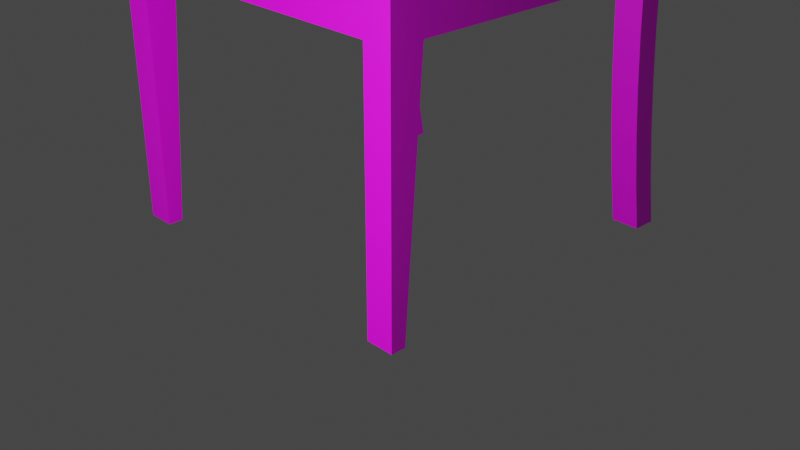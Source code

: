 # Source: zidle_textura_zaloha.blend  (saved by Blender 2.93.20; exported with 4.5.12 LTS)
import bpy
from mathutils import Matrix  # noqa: F401  (used for matrix-valued properties, if any)

bpy.ops.wm.read_factory_settings(use_empty=True)
scene = bpy.context.scene
scene.name = 'Scene'

# ---- collections
col_collection = bpy.data.collections.new('Collection'); scene.collection.children.link(col_collection)

# ---- images (referenced by path relative to the original .blend; pixels are not part of the script)
import os
ASSET_DIR = os.environ.get("B2B_ASSET_DIR", "")  # directory of the original .blend (textures are referenced by path, not embedded)
HERE = os.path.dirname(os.path.abspath(__file__))  # packed textures are extracted next to this script under _unpacked/

def load_image(name, relpath, width, height, colorspace="sRGB"):
    """Load a texture the original file referenced (path relative to the .blend, or extracted next to this script)."""
    p = next((c for c in (os.path.join(HERE, relpath), os.path.join(ASSET_DIR, relpath)) if relpath and os.path.exists(c)), "")
    if p:
        img = bpy.data.images.load(p, check_existing=True)
        img.name = name
    else:  # same state as the original file: an image datablock whose file is absent (Cycles renders it pink)
        img = bpy.data.images.new(name, width, height)
        img.source = "FILE"
        img.filepath = "//" + (relpath or name)
    img.colorspace_settings.name = colorspace
    return img
img_cloth_jpg = load_image('cloth.jpg', 'cloth.jpg', 1024, 1024, 'sRGB')
img_stolek_jpg = load_image('stolek.jpg', 'stolek.jpg', 1024, 1024, 'sRGB')

# ---- materials (node trees are filled in below, after node groups)
mat_material_003 = bpy.data.materials.new('Material.003')
mat_material_003.alpha_threshold = 0.0
mat_material_003.use_transparent_shadow = False
mat_material_003.roughness = 0.5
mat_material_003.line_color = (0.0, 0.0, 0.0, 1.0)
mat_latka = bpy.data.materials.new('latka')
mat_latka.use_transparent_shadow = False
mat_drevo = bpy.data.materials.new('drevo')
mat_drevo.use_transparent_shadow = False

# ---- material node trees
mat_latka.use_nodes = True; mat_latka.node_tree.nodes.clear()
_N = mat_latka.node_tree.nodes; _L = mat_latka.node_tree.links
n0 = _N.new('ShaderNodeBsdfPrincipled'); n0.name = 'Principled BSDF'; n0.location = (10, 300)
n0.distribution = 'GGX'
n0.subsurface_method = 'BURLEY'
n0.inputs[3].default_value = 1.45
n0.inputs[27].default_value = (0.0, 0.0, 0.0, 1.0)
n0.inputs[28].default_value = 1.0
n1 = _N.new('ShaderNodeOutputMaterial'); n1.name = 'Material Output'; n1.location = (300, 300)
n2 = _N.new('ShaderNodeTexImage'); n2.name = 'Image Texture'; n2.location = (-280, 270)
n2.image = img_cloth_jpg
_L.new(n0.outputs[0], n1.inputs[0])
_L.new(n2.outputs[0], n0.inputs[0])
n1.is_active_output = True
mat_drevo.use_nodes = True; mat_drevo.node_tree.nodes.clear()
_N = mat_drevo.node_tree.nodes; _L = mat_drevo.node_tree.links
n0 = _N.new('ShaderNodeBsdfPrincipled'); n0.name = 'Principled BSDF'; n0.location = (10, 300)
n0.distribution = 'GGX'
n0.subsurface_method = 'BURLEY'
n0.inputs[3].default_value = 1.45
n0.inputs[27].default_value = (0.0, 0.0, 0.0, 1.0)
n0.inputs[28].default_value = 1.0
n1 = _N.new('ShaderNodeOutputMaterial'); n1.name = 'Material Output'; n1.location = (300, 300)
n2 = _N.new('ShaderNodeTexImage'); n2.name = 'Image Texture'; n2.location = (-280, 270)
n2.image = img_stolek_jpg
_L.new(n0.outputs[0], n1.inputs[0])
_L.new(n2.outputs[0], n0.inputs[0])
n1.is_active_output = True

# ---- world
world_world = bpy.data.worlds.new('World'); scene.world = world_world
world_world.use_nodes = True; world_world.node_tree.nodes.clear()
_N = world_world.node_tree.nodes; _L = world_world.node_tree.links
n0 = _N.new('ShaderNodeOutputWorld'); n0.name = 'World Output'; n0.location = (300, 300)
n1 = _N.new('ShaderNodeBackground'); n1.name = 'Background'; n1.location = (10, 300)
n1.inputs[0].default_value = (0.05088, 0.05088, 0.05088, 1.0)
_L.new(n1.outputs[0], n0.inputs[0])
n0.is_active_output = True
world_world.color = (0.05088, 0.05088, 0.05088)
world_world.use_sun_shadow = False
world_world.sun_shadow_jitter_overblur = 0.0

# ---- cameras
cam_camera = bpy.data.cameras.new('Camera')
cam_camera.clip_end = 100.0
cam_camera.ortho_scale = 7.314

# ---- lights
light_light = bpy.data.lights.new('Light', 'POINT')
light_light.transmission_factor = 0.0
light_light.energy = 1000.0
light_light.shadow_soft_size = 0.1
light_light.shadow_maximum_resolution = 0.006
light_light.use_absolute_resolution = True

# ---- meshes
me_layer0_001mesh_001 = bpy.data.meshes.new('Layer0_001Mesh.001')
me_layer0_001mesh_001.from_pydata([(-0.5501, 0.5719, 1.816), (-0.5258, 0.5719, 1.651), (-0.405, 0.4781, 0.9894), (-0.4077, -0.4789, 0.8235), (-0.4077, 0.4781, 0.8235), (-0.5258, -0.4789, 1.651), (-0.507, -0.5727, 1.487), (-0.5258, -0.5727, 1.651), (-0.507, -0.4789, 1.487), (-0.4826, 0.5719, 0.9894), (-0.4853, 0.4781, 0.8235), (-0.4853, 0.5719, 0.8235), (-0.502, 0.5719, -1.49e-08), (-0.4725, 0.4781, 0.1633), (-0.502, 0.4781, -1.49e-08), (-0.4725, 0.5719, 0.1633), (-0.5501, -0.5727, 1.816), (-0.4077, 0.5719, 1.155), (-0.4159, 0.5719, 1.321), (-0.4935, 0.5719, 0.6577), (-0.507, 0.4781, 0.4923), (-0.4935, 0.4781, 0.6577), (-0.507, 0.5719, 0.4923), (-0.4935, 0.5719, 1.321), (-0.4935, 0.4781, 1.321), (-0.4853, 0.5719, 1.155), (-0.5796, 0.4781, -1.49e-08), (-0.5796, 0.5719, -1.49e-08), (-0.4725, 0.5719, 1.816), (-0.502, 0.4781, 1.979), (-0.502, 0.5719, 1.979), (-0.4482, -0.4789, 0.3275), (-0.4294, -0.5727, 0.4923), (-0.4482, -0.5727, 0.3275), (-0.4294, -0.4789, 0.4923), (-0.4294, -0.5727, 1.487), (-0.4159, -0.5727, 1.321), (0.565, 0.5719, -1.49e-08), (0.565, 0.4781, 0.8235), (0.565, 0.4781, -1.49e-08), (0.565, 0.5719, 0.8235), (-0.4725, -0.5727, 0.1633), (-0.5796, -0.5727, -1.49e-08), (-0.502, -0.5727, -1.49e-08), (-0.5501, -0.5727, 0.1633), (-0.5258, -0.5727, 0.3275), (-0.507, -0.5727, 0.4923), (-0.4159, -0.5727, 0.6577), (-0.4935, -0.5727, 0.6577), (-0.4853, -0.5727, 0.8235), (-0.4826, -0.5727, 0.9894), (-0.4077, -0.5727, 1.155), (-0.4853, -0.5727, 1.155), (-0.4935, -0.5727, 1.321), (-0.4482, -0.5727, 1.651), (-0.4725, -0.5727, 1.816), (-0.502, -0.5727, 1.979), (-0.5796, -0.5727, 1.979), (-0.4482, 0.4781, 1.651), (-0.5796, 0.4781, 1.979), (-0.4482, -0.4789, 1.651), (-0.4294, 0.5719, 1.487), (-0.4482, 0.5719, 1.651), (-0.502, -0.4789, 1.979), (-0.4725, -0.4789, 0.1633), (-0.405, 0.5719, 0.9894), (-0.5796, 0.5719, 1.979), (-0.507, -0.4789, 0.4923), (-0.5258, -0.4789, 0.3275), (-0.5796, -0.4789, 1.979), (0.4588, 0.5719, 0.8235), (0.5167, 0.4781, -1.49e-08), (0.5167, 0.5719, -1.49e-08), (-0.502, -0.4789, -1.49e-08), (0.4588, -0.4757, 0.8235), (0.565, -0.4757, 0.8235), (-0.4077, 0.5719, 0.8235), (-0.4159, 0.5719, 0.6577), (-0.4159, 0.4781, 0.6577), (-0.5501, -0.4789, 0.1633), (-0.4482, 0.5719, 0.3275), (-0.4294, 0.4781, 0.4923), (-0.4482, 0.4781, 0.3275), (-0.4294, 0.5719, 0.4923), (0.565, -0.4757, -1.49e-08), (0.565, -0.5727, 0.8235), (0.5167, -0.5727, -1.49e-08), (-0.4935, -0.4789, 0.6577), (-0.507, 0.5719, 1.487), (-0.4935, -0.4789, 1.321), (0.565, 0.5719, 0.9894), (0.4471, 0.5719, 0.9894), (0.5167, -0.4757, -1.49e-08), (-0.5258, 0.4781, 0.3275), (-0.5258, 0.5719, 0.3275), (-0.5501, 0.5719, 0.1633), (-0.5501, 0.4781, 0.1633), (-0.4159, -0.4789, 0.6577), (-0.4853, -0.4789, 0.8235), (0.4471, -0.5727, 0.9894), (0.5417, -0.5494, 0.9894), (0.565, -0.5727, 0.9894), (0.5417, 0.5486, 0.9894), (-0.3818, 0.5486, 0.9894), (0.565, -0.4757, 0.9894), (0.565, 0.4781, 0.9894), (0.5371, -0.5448, 1.062), (0.5326, -0.5403, 1.066), (-0.3808, -0.5484, 1.058), (0.5407, -0.5484, 1.058), (-0.3707, -0.5133, 1.067), (-0.3726, 0.5395, 1.066), (-0.3707, 0.5375, 1.067), (-0.3808, 0.5476, 1.058), (0.5306, 0.5486, 1.056), (-0.3818, 0.5486, 1.056), (0.5417, 0.5486, 1.056), (0.5407, 0.5476, 1.058), (0.5306, 0.5476, 1.058), (-0.4853, -0.4789, 1.155), (-0.4853, 0.4781, 1.155), (0.5306, 0.5395, 1.066), (0.5306, 0.5375, 1.067), (0.5371, 0.544, 1.062), (0.5306, -0.5383, 1.067), (0.5326, 0.5395, 1.066), (-0.3771, 0.544, 1.062), (0.5417, -0.5494, 1.056), (-0.3818, -0.5494, 0.9894), (-0.3818, -0.5494, 1.056), (-0.507, 0.4781, 1.487), (-0.5501, -0.4789, 1.816), (-0.5501, 0.4781, 1.816), (-0.4077, 0.4781, 1.155), (-0.4077, -0.4789, 1.155), (-0.4159, -0.4789, 1.321), (-0.4725, -0.4789, 1.816), (-0.4725, 0.4781, 1.816), (0.4588, -0.5727, 0.8235), (0.4588, 0.4781, 0.8235), (-0.3771, -0.5448, 1.062), (-0.3726, -0.5403, 1.066), (-0.405, -0.4789, 0.9894), (-0.4826, 0.4781, 0.9894), (-0.4826, -0.4789, 0.9894), (-0.3707, -0.5383, 1.067), (-0.4077, -0.5727, 0.8235), (-0.405, -0.5727, 0.9894), (0.565, -0.5727, -1.49e-08), (-0.5796, -0.4789, -1.49e-08), (-0.5258, 0.4781, 1.651), (-0.4159, 0.4781, 1.321), (-0.4294, 0.4781, 1.487), (-0.4294, -0.4789, 1.487)], [], [(0, 66, 30, 28), (4, 139, 74, 3), (3, 98, 10, 4), (40, 37, 72, 70), (19, 77, 83, 22), (21, 20, 81, 78), (57, 69, 131, 16), (110, 141, 145), (89, 24, 120, 119), (76, 65, 91, 70), (15, 80, 82, 13), (6, 8, 89, 53), (74, 139, 38, 75), (87, 97, 34, 67), (68, 31, 64, 79), (67, 34, 31, 68), (70, 91, 90, 40), (7, 5, 8, 6), (137, 28, 30, 29), (12, 15, 13, 14), (63, 29, 59, 69), (44, 42, 43, 41), (80, 83, 81, 82), (144, 98, 49, 50), (35, 153, 60, 54), (79, 149, 42, 44), (95, 15, 12, 27), (20, 93, 82, 81), (52, 119, 144, 50), (136, 137, 29, 63), (106, 107, 141, 140), (69, 59, 132, 131), (16, 131, 5, 7), (66, 0, 132, 59), (64, 31, 33, 41), (45, 44, 41, 33), (71, 139, 70, 72), (9, 25, 17, 65), (48, 46, 32, 47), (98, 3, 97, 87), (140, 108, 109, 106), (6, 35, 54, 7), (86, 138, 74, 92), (37, 39, 71, 72), (70, 139, 4, 76), (49, 48, 47, 146), (104, 75, 38, 105), (93, 96, 13, 82), (150, 132, 0, 1), (50, 49, 146, 147), (143, 10, 98, 144), (36, 135, 153, 35), (10, 143, 9, 11), (99, 147, 146, 138), (22, 94, 93, 20), (151, 135, 134, 133), (87, 67, 46, 48), (111, 110, 112), (113, 114, 115), (114, 113, 116), (116, 113, 117), (117, 113, 118), (94, 95, 96, 93), (112, 121, 111), (121, 123, 126), (58, 150, 5, 60), (107, 122, 124), (122, 107, 125), (53, 36, 35, 6), (73, 43, 42, 149), (116, 115, 114), (110, 111, 141), (98, 87, 48, 49), (151, 18, 61, 152), (107, 145, 141), (145, 107, 124), (145, 112, 110), (126, 118, 113), (118, 126, 117), (117, 126, 123), (117, 123, 106, 109), (109, 108, 129, 127), (150, 1, 88, 130), (11, 19, 21, 10), (7, 54, 55, 16), (120, 25, 9, 143), (54, 60, 136, 55), (153, 152, 58, 60), (126, 113, 108, 140), (76, 11, 9, 65), (25, 120, 24, 23), (95, 27, 26, 96), (94, 80, 15, 95), (77, 76, 4, 78), (68, 79, 44, 45), (122, 121, 112), (101, 99, 138, 85), (46, 45, 33, 32), (115, 116, 102, 103), (34, 97, 47, 32), (126, 111, 121), (121, 125, 123), (85, 138, 86, 148), (65, 17, 133, 2), (73, 64, 41, 43), (11, 76, 77, 19), (52, 51, 36, 53), (23, 88, 61, 18), (66, 59, 29, 30), (75, 84, 92, 74), (138, 146, 3, 74), (18, 151, 133, 17), (97, 3, 146, 47), (83, 77, 78, 81), (152, 61, 62, 58), (96, 26, 14, 13), (22, 83, 80, 94), (145, 124, 122, 112), (51, 134, 135, 36), (19, 22, 20, 21), (130, 8, 5, 150), (23, 24, 130, 88), (12, 14, 26, 27), (25, 23, 18, 17), (147, 142, 134, 51), (31, 34, 32, 33), (73, 149, 79, 64), (106, 123, 125, 107), (128, 100, 127, 129), (53, 89, 119, 52), (69, 57, 56, 63), (67, 68, 45, 46), (38, 139, 71, 39), (10, 21, 78, 4), (1, 0, 28, 62), (115, 103, 128, 129), (126, 140, 141, 111), (37, 40, 38, 39), (119, 134, 142, 144), (88, 1, 62, 61), (104, 101, 85, 75), (85, 148, 84, 75), (16, 55, 56, 57), (116, 117, 109, 127), (102, 116, 127, 100), (84, 148, 86, 92), (133, 134, 119, 120), (51, 52, 50, 147), (137, 58, 62, 28), (113, 115, 129, 108), (55, 136, 63, 56), (122, 125, 121), (40, 90, 105, 38), (2, 142, 147, 128, 103, 65), (101, 100, 99), (104, 100, 101), (105, 90, 102), (91, 102, 90), (99, 100, 128, 147), (105, 102, 100, 104), (65, 103, 102, 91), (132, 150, 58, 137), (142, 2, 143, 144), (60, 5, 131, 136), (132, 137, 136, 131), (143, 2, 133, 120), (130, 24, 151, 152), (8, 130, 152, 153), (8, 153, 135, 89), (24, 89, 135, 151)])
me_layer0_001mesh_001.polygons.foreach_set('material_index', [2, 2, 2, 2, 2, 2, 2, 1, 2, 2, 2, 2, 2, 2, 2, 2, 2, 2, 2, 2, 2, 2, 2, 2, 2, 2, 2, 2, 2, 2, 1, 2, 2, 2, 2, 2, 2, 2, 2, 2, 1, 2, 2, 0, 2, 2, 2, 2, 2, 2, 2, 2, 2, 2, 2, 2, 2, 1, 1, 1, 1, 1, 2, 1, 1, 2, 1, 1, 2, 0, 1, 1, 2, 2, 1, 1, 1, 1, 1, 1, 1, 1, 2, 2, 2, 2, 2, 2, 1, 2, 2, 2, 2, 2, 2, 1, 2, 2, 1, 2, 1, 1, 2, 2, 2, 2, 2, 2, 2, 2, 2, 2, 2, 2, 2, 2, 2, 1, 2, 2, 2, 2, 0, 2, 2, 2, 2, 1, 1, 2, 2, 2, 2, 2, 2, 1, 1, 2, 2, 2, 2, 2, 2, 1, 1, 0, 2, 2, 2, 1, 2, 1, 2, 2, 2, 2, 2, 2, 2, 2, 2, 2, 2, 2, 2, 2, 2, 2, 2, 2])
_uv = me_layer0_001mesh_001.uv_layers.new(name='UVMap')
_uv.uv.foreach_set('vector', [0.145, 0.9086, 0.147, 0.9886, 0.1306, 0.9842, 0.1285, 0.9044, 0.116, 0.1977, 0.116, 0.5649, 0.1653, 0.5649, 0.1654, 0.1977, 0.1654, 0.1977, 0.1654, 0.1649, 0.116, 0.1649, 0.116, 0.1977, 0.1472, 0.9258, 0.1519, 0.03004, 0.1636, 0.03126, 0.173, 0.9285, 0.1416, 0.3422, 0.1248, 0.3437, 0.1259, 0.2636, 0.1426, 0.2609, 0.162, 0.3435, 0.163, 0.2622, 0.1796, 0.2667, 0.1788, 0.347, 0.148, 0.03039, 0.1707, 0.03292, 0.1684, 0.1093, 0.1455, 0.107, 0.8374, 0.6837, 0.8499, 0.8807, 0.8338, 0.8667, 0.1459, 0.02418, 0.1459, 0.9341, 0.1187, 0.9341, 0.1187, 0.02418, 0.1716, 0.8835, 0.1179, 0.8828, 0.1179, 0.6516, 0.1716, 0.6484, 0.1279, 0.1039, 0.1269, 0.1836, 0.1068, 0.1824, 0.1078, 0.1026, 0.1419, 0.2618, 0.165, 0.2631, 0.164, 0.3408, 0.1407, 0.3398, 0.1653, 0.5649, 0.116, 0.5649, 0.116, 0.6099, 0.1653, 0.6099, 0.1646, 0.6549, 0.1839, 0.6516, 0.1848, 0.7296, 0.1656, 0.7339, 0.1666, 0.8127, 0.1856, 0.8072, 0.1864, 0.8845, 0.1676, 0.891, 0.1656, 0.7339, 0.1848, 0.7296, 0.1856, 0.8072, 0.1666, 0.8127, 0.1716, 0.6484, 0.1179, 0.6516, 0.1179, 0.6196, 0.1716, 0.6196, 0.1435, 0.1842, 0.1665, 0.186, 0.165, 0.2631, 0.1419, 0.2618, 0.1084, 0.9069, 0.1285, 0.9044, 0.1306, 0.9842, 0.1104, 0.9868, 0.1291, 0.02435, 0.1279, 0.1039, 0.1078, 0.1026, 0.109, 0.02289, 0.1596, 0.04004, 0.1596, 0.7012, 0.1474, 0.7012, 0.1474, 0.04004, 0.1443, 0.892, 0.1455, 0.9696, 0.1267, 0.9643, 0.1253, 0.8872, 0.1269, 0.1836, 0.1259, 0.2636, 0.1057, 0.2623, 0.1068, 0.1824, 0.1632, 0.4974, 0.1634, 0.5761, 0.14, 0.5768, 0.1396, 0.4975, 0.1228, 0.264, 0.09974, 0.2622, 0.1016, 0.185, 0.1246, 0.1872, 0.1676, 0.891, 0.1684, 0.9685, 0.1455, 0.9696, 0.1443, 0.892, 0.1444, 0.09891, 0.1279, 0.1039, 0.1291, 0.02435, 0.1454, 0.01885, 0.163, 0.2622, 0.1638, 0.181, 0.1803, 0.1866, 0.1796, 0.2667, 0.1399, 0.4184, 0.1633, 0.4188, 0.1632, 0.4974, 0.1396, 0.4975, 0.1857, 0.04004, 0.1857, 0.7012, 0.1596, 0.7012, 0.1596, 0.04004, 0.09627, 0.897, 0.1101, 0.8834, 0.8499, 0.8807, 0.8638, 0.8941, 0.1474, 0.04004, 0.1474, 0.7012, 0.1213, 0.7012, 0.1213, 0.04004, 0.1455, 0.107, 0.1684, 0.1093, 0.1665, 0.186, 0.1435, 0.1842, 0.147, 0.9886, 0.145, 0.9086, 0.1651, 0.9064, 0.1671, 0.9862, 0.1023, 0.8887, 0.1009, 0.8114, 0.124, 0.81, 0.1253, 0.8872, 0.1432, 0.8137, 0.1443, 0.892, 0.1253, 0.8872, 0.124, 0.81, 0.1864, 0.02646, 0.1958, 0.9237, 0.173, 0.9285, 0.1636, 0.03126, 0.1404, 0.5047, 0.1405, 0.5857, 0.1238, 0.5849, 0.1235, 0.5046, 0.141, 0.6559, 0.1421, 0.7349, 0.1228, 0.7324, 0.1216, 0.6545, 0.1634, 0.5761, 0.1827, 0.5732, 0.1839, 0.6516, 0.1646, 0.6549, 0.8638, 0.8941, 0.8782, 0.9083, 0.0818, 0.9113, 0.09627, 0.897, 0.1419, 0.2618, 0.1228, 0.264, 0.1246, 0.1872, 0.1435, 0.1842, 0.1365, 0.02098, 0.1285, 0.8448, 0.1084, 0.8403, 0.1164, 0.01644, 0.0, 0.0, 1.0, 0.0, 1.0, 1.0, 0.0, 1.0, 0.1112, 0.5649, 0.116, 0.5649, 0.116, 0.1977, 0.1112, 0.1977, 0.14, 0.5768, 0.141, 0.6559, 0.1216, 0.6545, 0.1205, 0.5762, 0.1179, 0.3354, 0.1716, 0.3354, 0.1716, 0.5942, 0.1179, 0.5942, 0.1638, 0.181, 0.1646, 0.1001, 0.181, 0.1068, 0.1803, 0.1866, 0.1636, 0.8262, 0.1651, 0.9064, 0.145, 0.9086, 0.1434, 0.828, 0.1396, 0.4975, 0.14, 0.5768, 0.1205, 0.5762, 0.1201, 0.4974, 0.1581, 0.7198, 0.1181, 0.7198, 0.1181, 0.0289, 0.1581, 0.0289, 0.1215, 0.3413, 0.09827, 0.3399, 0.09974, 0.2622, 0.1228, 0.264, 0.161, 0.4244, 0.1606, 0.5048, 0.1404, 0.5047, 0.1407, 0.4235, 0.1179, 0.2771, 0.1179, 0.04594, 0.1716, 0.04521, 0.1716, 0.2803, 0.1426, 0.2609, 0.1435, 0.1798, 0.1638, 0.181, 0.163, 0.2622, 0.1587, 0.9341, 0.1587, 0.02418, 0.1859, 0.02418, 0.1859, 0.9341, 0.1646, 0.6549, 0.1656, 0.7339, 0.1421, 0.7349, 0.141, 0.6559, 0.8441, 0.1114, 0.8374, 0.6837, 0.8332, 0.1231, 0.8711, 0.08595, 0.4276, 0.07436, 0.8856, 0.07265, 0.4276, 0.07436, 0.8711, 0.08595, 0.06339, 0.06999, 0.06339, 0.06999, 0.8711, 0.08595, 0.07966, 0.08518, 0.07966, 0.08518, 0.8711, 0.08595, 0.4376, 0.08836, 0.1435, 0.1798, 0.1444, 0.09891, 0.1646, 0.1001, 0.1638, 0.181, 0.8332, 0.1231, 0.1185, 0.1141, 0.8441, 0.1114, 0.1185, 0.1141, 0.09418, 0.09936, 0.8576, 0.09815, 0.1333, 0.03155, 0.1441, 0.03155, 0.1441, 0.8526, 0.1333, 0.8526, 0.1101, 0.8834, 0.1203, 0.1251, 0.1233, 0.8703, 0.1203, 0.1251, 0.1101, 0.8834, 0.1101, 0.1147, 0.1407, 0.3398, 0.1215, 0.3413, 0.1228, 0.264, 0.1419, 0.2618, 0.0, 0.0, 1.0, 0.0, 1.0, 1.0, 0.0, 1.0, 0.06339, 0.06999, 0.8856, 0.07265, 0.4276, 0.07436, 0.8374, 0.6837, 0.8441, 0.1114, 0.8499, 0.8807, 0.1634, 0.5761, 0.1646, 0.6549, 0.141, 0.6559, 0.14, 0.5768, 0.1043, 0.6659, 0.1244, 0.6649, 0.1254, 0.7449, 0.1053, 0.7463, 0.1101, 0.8834, 0.8338, 0.8667, 0.8499, 0.8807, 0.8338, 0.8667, 0.1101, 0.8834, 0.1233, 0.8703, 0.8338, 0.8667, 0.8332, 0.1231, 0.8374, 0.6837, 0.8576, 0.09815, 0.4376, 0.08836, 0.8711, 0.08595, 0.4376, 0.08836, 0.8576, 0.09815, 0.07966, 0.08518, 0.07966, 0.08518, 0.8576, 0.09815, 0.09418, 0.09936, 0.07966, 0.08518, 0.09418, 0.09936, 0.09627, 0.897, 0.0818, 0.9113, 0.0818, 0.9113, 0.8782, 0.9083, 0.8949, 0.9246, 0.06672, 0.9262, 0.1636, 0.8262, 0.1434, 0.828, 0.1421, 0.7473, 0.1623, 0.7458, 0.1407, 0.4235, 0.1416, 0.3422, 0.162, 0.3435, 0.161, 0.4244, 0.1435, 0.1842, 0.1246, 0.1872, 0.1267, 0.1108, 0.1455, 0.107, 0.1608, 0.5852, 0.1405, 0.5857, 0.1404, 0.5047, 0.1606, 0.5048, 0.1246, 0.1872, 0.1016, 0.185, 0.1039, 0.1083, 0.1267, 0.1108, 0.1103, 0.8526, 0.1103, 0.03155, 0.1333, 0.03155, 0.1333, 0.8526, 0.8576, 0.09815, 0.8711, 0.08595, 0.8782, 0.9083, 0.8638, 0.8941, 0.1239, 0.424, 0.1407, 0.4235, 0.1404, 0.5047, 0.1235, 0.5046, 0.1405, 0.5857, 0.1608, 0.5852, 0.1614, 0.6655, 0.1411, 0.6665, 0.1444, 0.09891, 0.1454, 0.01885, 0.1653, 0.01989, 0.1646, 0.1001, 0.1435, 0.1798, 0.1269, 0.1836, 0.1279, 0.1039, 0.1444, 0.09891, 0.1248, 0.3437, 0.1239, 0.424, 0.1037, 0.4228, 0.1047, 0.3424, 0.1666, 0.8127, 0.1676, 0.891, 0.1443, 0.892, 0.1432, 0.8137, 0.1203, 0.1251, 0.1185, 0.1141, 0.8332, 0.1231, 0.1179, 0.3091, 0.1179, 0.2771, 0.1716, 0.2803, 0.1716, 0.3091, 0.1421, 0.7349, 0.1432, 0.8137, 0.124, 0.81, 0.1228, 0.7324, 0.8856, 0.07265, 0.06339, 0.06999, 0.007017, 0.009815, 0.9516, 9.753e-05, 0.09957, 0.7338, 0.09829, 0.6558, 0.1216, 0.6545, 0.1228, 0.7324, 0.8576, 0.09815, 0.8441, 0.1114, 0.1185, 0.1141, 0.1185, 0.1141, 0.1101, 0.1147, 0.09418, 0.09936, 0.1505, 0.8423, 0.1285, 0.8448, 0.1365, 0.02098, 0.1465, 0.01985, 0.1235, 0.5046, 0.1238, 0.5849, 0.1036, 0.5856, 0.1033, 0.5051, 0.1037, 0.9658, 0.1023, 0.8887, 0.1253, 0.8872, 0.1267, 0.9643, 0.1407, 0.4235, 0.1239, 0.424, 0.1248, 0.3437, 0.1416, 0.3422, 0.1399, 0.4184, 0.1206, 0.419, 0.1215, 0.3413, 0.1407, 0.3398, 0.1411, 0.6665, 0.1421, 0.7473, 0.1254, 0.7449, 0.1244, 0.6649, 0.02471, 0.5159, 0.05739, 0.5159, 0.05739, 0.8025, 0.02471, 0.8025, 0.1706, 0.8401, 0.1666, 0.01757, 0.1766, 0.01644, 0.1927, 0.8376, 0.1703, 0.5649, 0.1703, 0.1977, 0.1654, 0.1977, 0.1653, 0.5649, 0.1244, 0.6649, 0.1043, 0.6659, 0.1036, 0.5856, 0.1238, 0.5849, 0.09829, 0.6558, 0.09711, 0.5775, 0.1205, 0.5762, 0.1216, 0.6545, 0.1259, 0.2636, 0.1248, 0.3437, 0.1047, 0.3424, 0.1057, 0.2623, 0.1053, 0.7463, 0.1254, 0.7449, 0.1268, 0.8247, 0.1066, 0.8267, 0.1646, 0.1001, 0.1653, 0.01989, 0.1815, 0.02715, 0.181, 0.1068, 0.1426, 0.2609, 0.1259, 0.2636, 0.1269, 0.1836, 0.1435, 0.1798, 0.8338, 0.8667, 0.1233, 0.8703, 0.1203, 0.1251, 0.8332, 0.1231, 0.1206, 0.419, 0.09721, 0.4181, 0.09827, 0.3399, 0.1215, 0.3413, 0.1416, 0.3422, 0.1426, 0.2609, 0.163, 0.2622, 0.162, 0.3435, 0.1671, 0.03155, 0.1671, 0.8526, 0.1441, 0.8526, 0.1441, 0.03155, 0.1411, 0.6665, 0.1614, 0.6655, 0.1623, 0.7458, 0.1421, 0.7473, 0.0, 0.0, 1.0, 0.0, 1.0, 1.0, 0.0, 1.0, 0.1405, 0.5857, 0.1411, 0.6665, 0.1244, 0.6649, 0.1238, 0.5849, 0.1201, 0.4974, 0.09656, 0.4968, 0.09721, 0.4181, 0.1206, 0.419, 0.1009, 0.8114, 0.09957, 0.7338, 0.1228, 0.7324, 0.124, 0.81, 0.187, 0.9615, 0.1684, 0.9685, 0.1676, 0.891, 0.1864, 0.8845, 0.09627, 0.897, 0.09418, 0.09936, 0.1101, 0.1147, 0.1101, 0.8834, 0.9516, 0.9847, 9.753e-05, 0.9999, 0.06672, 0.9262, 0.8949, 0.9246, 0.1407, 0.3398, 0.164, 0.3408, 0.1633, 0.4188, 0.1399, 0.4184, 0.0587, 0.4979, 0.02972, 0.4979, 0.02972, 0.8284, 0.0587, 0.8284, 0.1656, 0.7339, 0.1666, 0.8127, 0.1432, 0.8137, 0.1421, 0.7349, 0.1244, 0.9234, 0.09866, 0.9207, 0.1174, 0.02646, 0.1291, 0.02768, 0.161, 0.4244, 0.162, 0.3435, 0.1788, 0.347, 0.1777, 0.4274, 0.1434, 0.828, 0.145, 0.9086, 0.1285, 0.9044, 0.1268, 0.8247, 0.8856, 0.07265, 0.9516, 9.753e-05, 0.9516, 0.9847, 0.8949, 0.9246, 0.8576, 0.09815, 0.8638, 0.8941, 0.8499, 0.8807, 0.8441, 0.1114, 0.1519, 0.03004, 0.1472, 0.9258, 0.1244, 0.9234, 0.1291, 0.02768, 0.1633, 0.4188, 0.1827, 0.4196, 0.1826, 0.4982, 0.1632, 0.4974, 0.1421, 0.7473, 0.1434, 0.828, 0.1268, 0.8247, 0.1254, 0.7449, 0.1179, 0.3354, 0.1179, 0.3091, 0.1716, 0.3091, 0.1716, 0.3354, 0.1505, 0.8423, 0.1465, 0.01985, 0.1666, 0.01757, 0.1706, 0.8401, 0.1455, 0.107, 0.1267, 0.1108, 0.1292, 0.03455, 0.148, 0.03039, 0.06339, 0.06999, 0.07966, 0.08518, 0.0818, 0.9113, 0.06672, 0.9262, 0.007017, 0.009815, 0.06339, 0.06999, 0.06672, 0.9262, 9.753e-05, 0.9999, 0.0, 0.0, 1.0, 0.0, 1.0, 1.0, 0.0, 1.0, 0.106, 0.9341, 0.106, 0.02418, 0.1187, 0.02418, 0.1187, 0.9341, 0.1206, 0.419, 0.1399, 0.4184, 0.1396, 0.4975, 0.1201, 0.4974, 0.1084, 0.9069, 0.1066, 0.8267, 0.1268, 0.8247, 0.1285, 0.9044, 0.8711, 0.08595, 0.8856, 0.07265, 0.8949, 0.9246, 0.8782, 0.9083, 0.1267, 0.1108, 0.1039, 0.1083, 0.1064, 0.03182, 0.1292, 0.03455, 0.1203, 0.1251, 0.1101, 0.1147, 0.1185, 0.1141, 0.1716, 0.6196, 0.1179, 0.6196, 0.1179, 0.5942, 0.1716, 0.5942, 0.1027, 0.729, 0.1027, 0.1812, 0.1027, 0.1275, 0.1047, 0.1408, 0.1047, 0.7694, 0.1027, 0.7828, 0.1878, 0.1275, 0.1857, 0.1408, 0.1774, 0.1275, 0.1878, 0.183, 0.1857, 0.1408, 0.1878, 0.1275, 0.1878, 0.729, 0.1878, 0.7828, 0.1857, 0.7694, 0.1774, 0.7828, 0.1857, 0.7694, 0.1878, 0.7828, 0.1774, 0.1275, 0.1857, 0.1408, 0.1047, 0.1408, 0.1027, 0.1275, 0.1878, 0.729, 0.1857, 0.7694, 0.1857, 0.1408, 0.1878, 0.183, 0.1027, 0.7828, 0.1047, 0.7694, 0.1857, 0.7694, 0.1774, 0.7828, 0.1651, 0.9064, 0.1636, 0.8262, 0.18, 0.8191, 0.1815, 0.8993, 0.1768, 0.0289, 0.1768, 0.7198, 0.1581, 0.7198, 0.1581, 0.0289, 0.1851, 0.1929, 0.1665, 0.186, 0.1684, 0.1093, 0.187, 0.1162, 0.1213, 0.7012, 0.1091, 0.7012, 0.1091, 0.04004, 0.1213, 0.04004, 0.1606, 0.5048, 0.1773, 0.504, 0.1775, 0.5844, 0.1608, 0.5852, 0.1623, 0.7458, 0.1614, 0.6655, 0.178, 0.6614, 0.1789, 0.7418, 0.1671, 0.8526, 0.1671, 0.03155, 0.1779, 0.03155, 0.1779, 0.8526, 0.165, 0.2631, 0.1841, 0.267, 0.183, 0.3446, 0.164, 0.3408, 0.1459, 0.9341, 0.1459, 0.02418, 0.1587, 0.02418, 0.1587, 0.9341])
me_layer0_001mesh_001.materials.append(mat_material_003)
me_layer0_001mesh_001.materials.append(mat_latka)
me_layer0_001mesh_001.materials.append(mat_drevo)
me_layer0_001mesh_001.use_remesh_preserve_volume = False
me_layer0_001mesh_001.use_remesh_preserve_attributes = False
me_layer0_001mesh_001.use_mirror_vertex_groups = False
me_layer0_001mesh_001.update()

# ---- objects
ob_light = bpy.data.objects.new('Light', light_light)
ob_camera = bpy.data.objects.new('Camera', cam_camera)
ob_zidleb2_001 = bpy.data.objects.new('ZidleB2.001', me_layer0_001mesh_001)

# ---- transforms, parenting, visibility, modifiers, constraints
ob_light.location = (2.401, -6.429, 2.949)
ob_light.rotation_euler = (0.6503, 0.05522, 1.866)
ob_light.lock_rotations_4d = False
ob_light.empty_display_type = 'ARROWS'
ob_light.color = (0.0, 0.0, 0.0, 0.0)
ob_light.lineart.crease_threshold = 0.0
ob_camera.location = (7.359, -6.926, 4.958)
ob_camera.rotation_euler = (1.109, 0.0, 0.8149)
ob_camera.lock_rotations_4d = False
ob_camera.empty_display_type = 'ARROWS'
ob_camera.color = (0.0, 0.0, 0.0, 0.0)
ob_camera.display_type = 'WIRE'
ob_camera.lineart.crease_threshold = 0.0
ob_zidleb2_001.location = (0.0, 0.0, 0.0)
ob_zidleb2_001.rotation_euler = (0.0, -0.0, -1.571)
ob_zidleb2_001.scale = (3.121, 3.121, 3.121)
ob_zidleb2_001.lineart.crease_threshold = 0.0
_m = ob_zidleb2_001.modifiers.new('EdgeSplit', 'EDGE_SPLIT')

# ---- collection membership
col_collection.objects.link(ob_light)
col_collection.objects.link(ob_camera)
col_collection.objects.link(ob_zidleb2_001)

# ---- scene / render settings (as saved in the file)
scene.camera = ob_camera
scene.frame_start = 1; scene.frame_end = 250; scene.frame_set(1)
scene.render.engine = 'BLENDER_EEVEE_NEXT'
scene.cycles.use_denoising = False
scene.cycles.samples = 128
scene.cycles.sampling_pattern = 'TABULATED_SOBOL'
scene.cycles.use_adaptive_sampling = False
scene.cycles.use_light_tree = False
scene.view_settings.view_transform = 'Filmic'
bpy.context.view_layer.update()
